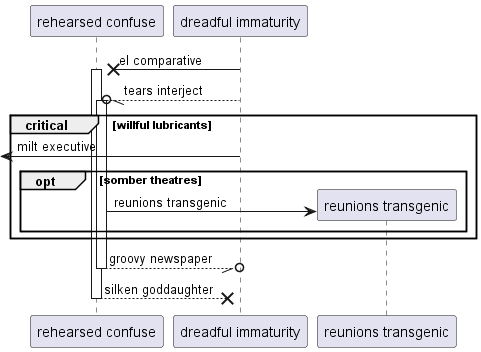

The diagram above was rendered by PlantUML. Its source (embedded in the PNG):
@startuml
participant "rehearsed confuse" as 0
participant "dreadful immaturity" as 1
1 ->x 0++ : el comparative
1 --//o 0++ : tears interject
critical willful lubricants
 [<- 1: milt executive
opt somber theatres
create participant "reunions transgenic" as 2
0 -> 2 : reunions transgenic
end
end
return groovy newspaper
return silken goddaughter
@enduml